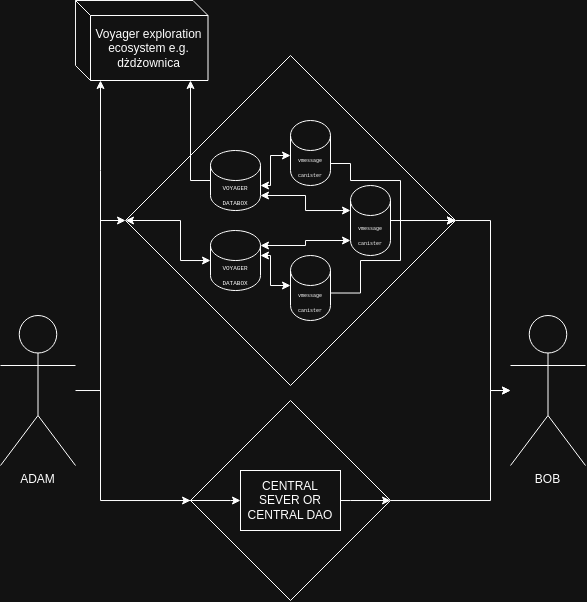

The diagram above was exported from draw.io. Its source (the exported page's mxGraphModel, read from the mxfile embedded in the PNG):
<mxGraphModel dx="732" dy="579" grid="1" gridSize="10" guides="1" tooltips="1" connect="1" arrows="1" fold="1" page="1" pageScale="1" pageWidth="827" pageHeight="1169" math="0" shadow="0">
  <root>
    <mxCell id="0" />
    <mxCell id="1" parent="0" />
    <mxCell id="uafcJiYdT8t69meHnPjJ-18" style="edgeStyle=orthogonalEdgeStyle;rounded=0;orthogonalLoop=1;jettySize=auto;html=1;" edge="1" parent="1" source="uafcJiYdT8t69meHnPjJ-2" target="uafcJiYdT8t69meHnPjJ-7">
      <mxGeometry relative="1" as="geometry">
        <Array as="points">
          <mxPoint x="660" y="280" />
          <mxPoint x="660" y="450" />
        </Array>
      </mxGeometry>
    </mxCell>
    <mxCell id="uafcJiYdT8t69meHnPjJ-2" value="" style="rhombus;whiteSpace=wrap;html=1;" vertex="1" parent="1">
      <mxGeometry x="295" y="115" width="330" height="330" as="geometry" />
    </mxCell>
    <mxCell id="uafcJiYdT8t69meHnPjJ-20" style="edgeStyle=orthogonalEdgeStyle;rounded=0;orthogonalLoop=1;jettySize=auto;html=1;" edge="1" parent="1" source="uafcJiYdT8t69meHnPjJ-3" target="uafcJiYdT8t69meHnPjJ-7">
      <mxGeometry relative="1" as="geometry">
        <Array as="points">
          <mxPoint x="660" y="560" />
          <mxPoint x="660" y="450" />
        </Array>
      </mxGeometry>
    </mxCell>
    <mxCell id="uafcJiYdT8t69meHnPjJ-3" value="" style="rhombus;whiteSpace=wrap;html=1;" vertex="1" parent="1">
      <mxGeometry x="360" y="460" width="200" height="200" as="geometry" />
    </mxCell>
    <mxCell id="uafcJiYdT8t69meHnPjJ-17" style="edgeStyle=orthogonalEdgeStyle;rounded=0;orthogonalLoop=1;jettySize=auto;html=1;entryX=0;entryY=0.5;entryDx=0;entryDy=0;" edge="1" parent="1" source="uafcJiYdT8t69meHnPjJ-4" target="uafcJiYdT8t69meHnPjJ-2">
      <mxGeometry relative="1" as="geometry">
        <Array as="points">
          <mxPoint x="270" y="450" />
          <mxPoint x="270" y="280" />
        </Array>
      </mxGeometry>
    </mxCell>
    <mxCell id="uafcJiYdT8t69meHnPjJ-19" style="edgeStyle=orthogonalEdgeStyle;rounded=0;orthogonalLoop=1;jettySize=auto;html=1;startArrow=classic;startFill=1;" edge="1" parent="1" source="uafcJiYdT8t69meHnPjJ-58" target="uafcJiYdT8t69meHnPjJ-3">
      <mxGeometry relative="1" as="geometry">
        <Array as="points">
          <mxPoint x="270" y="230" />
          <mxPoint x="270" y="560" />
        </Array>
      </mxGeometry>
    </mxCell>
    <mxCell id="uafcJiYdT8t69meHnPjJ-4" value="ADAM" style="shape=umlActor;verticalLabelPosition=bottom;verticalAlign=top;html=1;outlineConnect=0;" vertex="1" parent="1">
      <mxGeometry x="170" y="375" width="75" height="150" as="geometry" />
    </mxCell>
    <mxCell id="uafcJiYdT8t69meHnPjJ-7" value="BOB" style="shape=umlActor;verticalLabelPosition=bottom;verticalAlign=top;html=1;outlineConnect=0;" vertex="1" parent="1">
      <mxGeometry x="680" y="375" width="75" height="150" as="geometry" />
    </mxCell>
    <mxCell id="uafcJiYdT8t69meHnPjJ-28" style="edgeStyle=orthogonalEdgeStyle;rounded=0;orthogonalLoop=1;jettySize=auto;html=1;entryX=1;entryY=0.5;entryDx=0;entryDy=0;" edge="1" parent="1" source="uafcJiYdT8t69meHnPjJ-22" target="uafcJiYdT8t69meHnPjJ-3">
      <mxGeometry relative="1" as="geometry">
        <Array as="points">
          <mxPoint x="520" y="560" />
          <mxPoint x="520" y="560" />
        </Array>
      </mxGeometry>
    </mxCell>
    <mxCell id="uafcJiYdT8t69meHnPjJ-22" value="CENTRAL SEVER OR CENTRAL DAO" style="rounded=0;whiteSpace=wrap;html=1;" vertex="1" parent="1">
      <mxGeometry x="410" y="530" width="100" height="60" as="geometry" />
    </mxCell>
    <mxCell id="uafcJiYdT8t69meHnPjJ-27" style="edgeStyle=orthogonalEdgeStyle;rounded=0;orthogonalLoop=1;jettySize=auto;html=1;endArrow=none;startFill=1;startArrow=classic;" edge="1" parent="1" source="uafcJiYdT8t69meHnPjJ-22">
      <mxGeometry relative="1" as="geometry">
        <mxPoint x="350" y="560" as="targetPoint" />
        <Array as="points">
          <mxPoint x="400" y="560" />
          <mxPoint x="400" y="560" />
        </Array>
      </mxGeometry>
    </mxCell>
    <mxCell id="uafcJiYdT8t69meHnPjJ-49" style="edgeStyle=orthogonalEdgeStyle;rounded=0;orthogonalLoop=1;jettySize=auto;html=1;entryX=1;entryY=0.5;entryDx=0;entryDy=0;exitX=1;exitY=0;exitDx=0;exitDy=37.5;exitPerimeter=0;" edge="1" parent="1" source="uafcJiYdT8t69meHnPjJ-34" target="uafcJiYdT8t69meHnPjJ-2">
      <mxGeometry relative="1" as="geometry">
        <Array as="points">
          <mxPoint x="520" y="223" />
          <mxPoint x="520" y="240" />
          <mxPoint x="570" y="240" />
          <mxPoint x="570" y="280" />
        </Array>
      </mxGeometry>
    </mxCell>
    <mxCell id="uafcJiYdT8t69meHnPjJ-34" value="&lt;font face=&quot;Courier New&quot; style=&quot;font-size: 5px; line-height: 100%;&quot;&gt;vmessage canister&lt;/font&gt;" style="shape=cylinder3;whiteSpace=wrap;html=1;boundedLbl=1;backgroundOutline=1;size=15;" vertex="1" parent="1">
      <mxGeometry x="460" y="180" width="40" height="65" as="geometry" />
    </mxCell>
    <mxCell id="uafcJiYdT8t69meHnPjJ-52" style="edgeStyle=orthogonalEdgeStyle;rounded=0;orthogonalLoop=1;jettySize=auto;html=1;entryX=1;entryY=0.5;entryDx=0;entryDy=0;exitX=1;exitY=0;exitDx=0;exitDy=37.5;exitPerimeter=0;" edge="1" parent="1" source="uafcJiYdT8t69meHnPjJ-35" target="uafcJiYdT8t69meHnPjJ-2">
      <mxGeometry relative="1" as="geometry">
        <Array as="points">
          <mxPoint x="530" y="353" />
          <mxPoint x="530" y="320" />
          <mxPoint x="570" y="320" />
          <mxPoint x="570" y="280" />
        </Array>
      </mxGeometry>
    </mxCell>
    <mxCell id="uafcJiYdT8t69meHnPjJ-35" value="&lt;font face=&quot;Courier New&quot; style=&quot;font-size: 5px;&quot;&gt;vmessage canister&lt;/font&gt;" style="shape=cylinder3;whiteSpace=wrap;html=1;boundedLbl=1;backgroundOutline=1;size=15;" vertex="1" parent="1">
      <mxGeometry x="460" y="315" width="40" height="65" as="geometry" />
    </mxCell>
    <mxCell id="uafcJiYdT8t69meHnPjJ-51" style="edgeStyle=orthogonalEdgeStyle;rounded=0;orthogonalLoop=1;jettySize=auto;html=1;entryX=1;entryY=0.5;entryDx=0;entryDy=0;" edge="1" parent="1" source="uafcJiYdT8t69meHnPjJ-36" target="uafcJiYdT8t69meHnPjJ-2">
      <mxGeometry relative="1" as="geometry">
        <mxPoint x="600" y="280" as="targetPoint" />
        <Array as="points">
          <mxPoint x="570" y="280" />
          <mxPoint x="570" y="280" />
        </Array>
      </mxGeometry>
    </mxCell>
    <mxCell id="uafcJiYdT8t69meHnPjJ-36" value="&lt;font face=&quot;Courier New&quot; style=&quot;font-size: 5px;&quot;&gt;vmessage canister&lt;/font&gt;" style="shape=cylinder3;whiteSpace=wrap;html=1;boundedLbl=1;backgroundOutline=1;size=15;" vertex="1" parent="1">
      <mxGeometry x="520" y="245" width="40" height="70" as="geometry" />
    </mxCell>
    <mxCell id="uafcJiYdT8t69meHnPjJ-45" style="edgeStyle=orthogonalEdgeStyle;rounded=0;orthogonalLoop=1;jettySize=auto;html=1;startArrow=classic;startFill=1;" edge="1" parent="1" source="uafcJiYdT8t69meHnPjJ-37" target="uafcJiYdT8t69meHnPjJ-34">
      <mxGeometry relative="1" as="geometry">
        <Array as="points">
          <mxPoint x="440" y="245" />
          <mxPoint x="440" y="215" />
        </Array>
      </mxGeometry>
    </mxCell>
    <mxCell id="uafcJiYdT8t69meHnPjJ-46" style="edgeStyle=orthogonalEdgeStyle;rounded=0;orthogonalLoop=1;jettySize=auto;html=1;startArrow=classic;startFill=1;" edge="1" parent="1" source="uafcJiYdT8t69meHnPjJ-37" target="uafcJiYdT8t69meHnPjJ-36">
      <mxGeometry relative="1" as="geometry">
        <Array as="points">
          <mxPoint x="475" y="255" />
          <mxPoint x="475" y="270" />
        </Array>
      </mxGeometry>
    </mxCell>
    <mxCell id="uafcJiYdT8t69meHnPjJ-37" value="&lt;font face=&quot;Courier New&quot; style=&quot;font-size: 6px;&quot;&gt;VOYAGER DATABOX&lt;/font&gt;" style="shape=cylinder3;whiteSpace=wrap;html=1;boundedLbl=1;backgroundOutline=1;size=15;" vertex="1" parent="1">
      <mxGeometry x="380" y="210" width="50" height="60" as="geometry" />
    </mxCell>
    <mxCell id="uafcJiYdT8t69meHnPjJ-48" style="edgeStyle=orthogonalEdgeStyle;rounded=0;orthogonalLoop=1;jettySize=auto;html=1;startArrow=classic;startFill=1;" edge="1" parent="1" source="uafcJiYdT8t69meHnPjJ-38" target="uafcJiYdT8t69meHnPjJ-35">
      <mxGeometry relative="1" as="geometry">
        <Array as="points">
          <mxPoint x="440" y="315" />
          <mxPoint x="440" y="345" />
        </Array>
      </mxGeometry>
    </mxCell>
    <mxCell id="uafcJiYdT8t69meHnPjJ-38" value="&lt;font face=&quot;Courier New&quot; style=&quot;font-size: 6px;&quot;&gt;VOYAGER DATABOX&lt;/font&gt;" style="shape=cylinder3;whiteSpace=wrap;html=1;boundedLbl=1;backgroundOutline=1;size=15;" vertex="1" parent="1">
      <mxGeometry x="380" y="290" width="50" height="60" as="geometry" />
    </mxCell>
    <mxCell id="uafcJiYdT8t69meHnPjJ-47" style="edgeStyle=orthogonalEdgeStyle;rounded=0;orthogonalLoop=1;jettySize=auto;html=1;entryX=0;entryY=1;entryDx=0;entryDy=-15;entryPerimeter=0;startArrow=classic;startFill=1;" edge="1" parent="1" source="uafcJiYdT8t69meHnPjJ-38" target="uafcJiYdT8t69meHnPjJ-36">
      <mxGeometry relative="1" as="geometry">
        <Array as="points">
          <mxPoint x="475" y="305" />
          <mxPoint x="475" y="300" />
        </Array>
      </mxGeometry>
    </mxCell>
    <mxCell id="uafcJiYdT8t69meHnPjJ-54" style="edgeStyle=orthogonalEdgeStyle;rounded=0;orthogonalLoop=1;jettySize=auto;html=1;entryX=0;entryY=0.5;entryDx=0;entryDy=0;startArrow=classic;startFill=1;" edge="1" parent="1" source="uafcJiYdT8t69meHnPjJ-38" target="uafcJiYdT8t69meHnPjJ-2">
      <mxGeometry relative="1" as="geometry">
        <Array as="points">
          <mxPoint x="350" y="320" />
          <mxPoint x="350" y="280" />
        </Array>
      </mxGeometry>
    </mxCell>
    <mxCell id="uafcJiYdT8t69meHnPjJ-58" value="Voyager exploration ecosystem e.g. dżdżownica" style="shape=cube;whiteSpace=wrap;html=1;boundedLbl=1;backgroundOutline=1;darkOpacity=0.05;darkOpacity2=0.1;size=15;" vertex="1" parent="1">
      <mxGeometry x="245" y="60" width="132.5" height="80" as="geometry" />
    </mxCell>
    <mxCell id="uafcJiYdT8t69meHnPjJ-59" style="edgeStyle=orthogonalEdgeStyle;rounded=0;orthogonalLoop=1;jettySize=auto;html=1;entryX=0;entryY=0.5;entryDx=0;entryDy=0;entryPerimeter=0;startArrow=classic;startFill=1;endArrow=none;" edge="1" parent="1" source="uafcJiYdT8t69meHnPjJ-58" target="uafcJiYdT8t69meHnPjJ-37">
      <mxGeometry relative="1" as="geometry">
        <Array as="points">
          <mxPoint x="360" y="240" />
        </Array>
      </mxGeometry>
    </mxCell>
  </root>
</mxGraphModel>